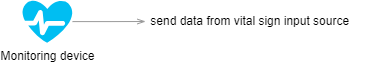

The diagram above was exported from draw.io. Its source (the exported page's mxGraphModel, read from the mxfile embedded in the PNG):
<mxGraphModel dx="1050" dy="629" grid="1" gridSize="10" guides="1" tooltips="1" connect="1" arrows="1" fold="1" page="1" pageScale="1" pageWidth="827" pageHeight="1169" math="0" shadow="0">
  <root>
    <mxCell id="0" />
    <mxCell id="1" parent="0" />
    <mxCell id="-e4hrReZDuSXfDJRCLk7-3" value="&amp;nbsp;send data from&amp;nbsp;vital sign input source" style="text;html=1;align=left;verticalAlign=middle;resizable=0;points=[];autosize=1;strokeColor=none;fillColor=none;" parent="1" vertex="1">
      <mxGeometry x="360" y="60" width="230" height="30" as="geometry" />
    </mxCell>
    <mxCell id="-e4hrReZDuSXfDJRCLk7-4" style="edgeStyle=orthogonalEdgeStyle;rounded=0;orthogonalLoop=1;jettySize=auto;html=1;strokeColor=#999999;endArrow=openThin;endFill=0;" parent="1" source="-e4hrReZDuSXfDJRCLk7-5" target="-e4hrReZDuSXfDJRCLk7-3" edge="1">
      <mxGeometry relative="1" as="geometry" />
    </mxCell>
    <mxCell id="-e4hrReZDuSXfDJRCLk7-5" value="Monitoring device" style="verticalLabelPosition=bottom;html=1;verticalAlign=top;align=center;strokeColor=none;fillColor=#00BEF2;shape=mxgraph.azure.health_monitoring;" parent="1" vertex="1">
      <mxGeometry x="237" y="53.75" width="50" height="42.5" as="geometry" />
    </mxCell>
  </root>
</mxGraphModel>